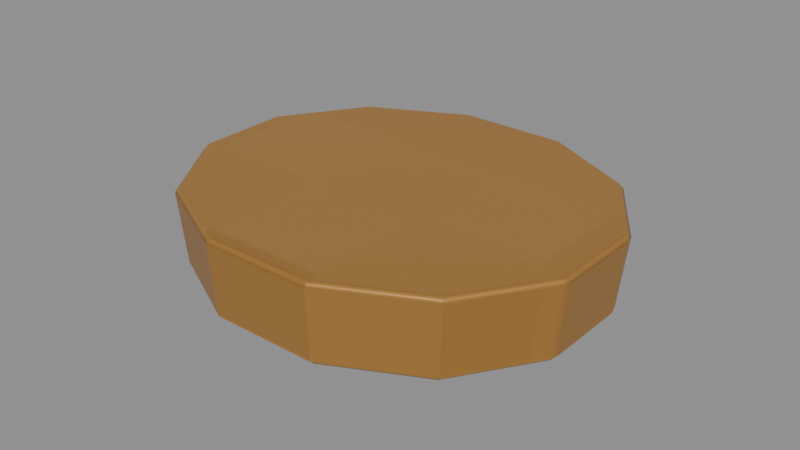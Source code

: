 # Source: Pump-collar.blend  (saved by Blender 4.3.34; exported with 4.5.12 LTS)
import bpy
from mathutils import Matrix  # noqa: F401  (used for matrix-valued properties, if any)

bpy.ops.wm.read_factory_settings(use_empty=True)
scene = bpy.context.scene
scene.name = 'Isolated part'

# ---- collections
col_part_pump_collar = bpy.data.collections.new('Part.Pump-collar'); scene.collection.children.link(col_part_pump_collar)

# ---- images (referenced by path relative to the original .blend; pixels are not part of the script)
import os
ASSET_DIR = os.environ.get("B2B_ASSET_DIR", "")  # directory of the original .blend (textures are referenced by path, not embedded)
HERE = os.path.dirname(os.path.abspath(__file__))  # packed textures are extracted next to this script under _unpacked/

def load_image(name, relpath, width, height, colorspace="sRGB"):
    """Load a texture the original file referenced (path relative to the .blend, or extracted next to this script)."""
    p = next((c for c in (os.path.join(HERE, relpath), os.path.join(ASSET_DIR, relpath)) if relpath and os.path.exists(c)), "")
    if p:
        img = bpy.data.images.load(p, check_existing=True)
        img.name = name
    else:  # same state as the original file: an image datablock whose file is absent (Cycles renders it pink)
        img = bpy.data.images.new(name, width, height)
        img.source = "FILE"
        img.filepath = "//" + (relpath or name)
    img.colorspace_settings.name = colorspace
    return img
img_minecraft___brass = load_image('Minecraft • Brass', '_unpacked/Brass.84c9f7ba.png', 64, 64, 'sRGB')

# ---- materials (node trees are filled in below, after node groups)
mat_minecraft___brass = bpy.data.materials.new('Minecraft / Brass')
mat_minecraft___brass.diffuse_color = (0.7176, 0.5216, 0.2627, 1.0)

# ---- material node trees
mat_minecraft___brass.use_nodes = True; mat_minecraft___brass.node_tree.nodes.clear()
_N = mat_minecraft___brass.node_tree.nodes; _L = mat_minecraft___brass.node_tree.links
n0 = _N.new('ShaderNodeBsdfPrincipled'); n0.name = 'Principled BSDF'; n0.location = (10, 300)
n0.inputs[1].default_value = 0.37
n0.inputs[2].default_value = 0.42
n1 = _N.new('ShaderNodeOutputMaterial'); n1.name = 'Material Output'; n1.location = (300, 300)
n2 = _N.new('ShaderNodeTexImage'); n2.name = 'Image Texture'; n2.location = (-580, 280)
n2.image = img_minecraft___brass
n2.interpolation = 'Closest'
_L.new(n0.outputs[0], n1.inputs[0])
_L.new(n2.outputs[0], n0.inputs[0])
n1.is_active_output = True

# ---- meshes
me_ceramicpump_pump_collar_001 = bpy.data.meshes.new('CeramicPump.Pump-collar.001')
me_ceramicpump_pump_collar_001.from_pydata([(0.06375, 0.01501, 0.0), (0.04667, 0.04101, 0.0), (0.01708, 0.05602, 0.0), (-0.01708, 0.05602, 0.0), (-0.04667, 0.04101, 0.0), (-0.06375, 0.01501, 0.0), (-0.06375, -0.01501, 0.0), (-0.04667, -0.04101, 0.0), (-0.01708, -0.05602, 0.0), (0.01708, -0.05602, 0.0), (0.04667, -0.04101, 0.0), (0.06375, -0.01501, 0.0), (0.06665, 0.01553, 0.026), (0.04879, 0.04243, 0.026), (0.01786, 0.05796, 0.026), (-0.01786, 0.05796, 0.026), (-0.04879, 0.04243, 0.026), (-0.06665, 0.01553, 0.026), (-0.06665, -0.01553, 0.026), (-0.04879, -0.04243, 0.026), (-0.01786, -0.05796, 0.026), (0.01786, -0.05796, 0.026), (0.04879, -0.04243, 0.026), (0.06665, -0.01553, 0.026)], [], [(11, 10, 9, 8, 7, 6, 5, 4, 3, 2, 1, 0), (0, 1, 13, 12), (1, 2, 14, 13), (2, 3, 15, 14), (3, 4, 16, 15), (4, 5, 17, 16), (5, 6, 18, 17), (6, 7, 19, 18), (7, 8, 20, 19), (8, 9, 21, 20), (9, 10, 22, 21), (10, 11, 23, 22), (11, 0, 12, 23), (12, 13, 14, 15, 16, 17, 18, 19, 20, 21, 22, 23)])
_uv = me_ceramicpump_pump_collar_001.uv_layers.new(name='UV0.Surface')
_uv.uv.foreach_set('vector', [0.6304, 0.03037, 0.6167, 0.009573, 0.593, -0.002436, 0.5657, -0.002436, 0.542, 0.009573, 0.5284, 0.03037, 0.5284, 0.05439, 0.542, 0.07519, 0.5657, 0.0872, 0.593, 0.0872, 0.6167, 0.07519, 0.6304, 0.05439, 0.5914, 0.3416, 0.6122, 0.3416, 0.6133, 0.3624, 0.5918, 0.3624, 0.6167, 0.3416, 0.593, 0.3416, 0.5936, 0.3624, 0.6184, 0.3624, 0.593, 0.3416, 0.5657, 0.3416, 0.5651, 0.3624, 0.5936, 0.3624, 0.5657, 0.3416, 0.542, 0.3416, 0.5403, 0.3624, 0.5651, 0.3624, 0.6122, 0.3416, 0.5914, 0.3416, 0.5918, 0.3624, 0.6133, 0.3624, 0.5914, 0.3416, 0.5673, 0.3416, 0.5669, 0.3624, 0.5918, 0.3624, 0.5673, 0.3416, 0.5465, 0.3416, 0.5454, 0.3624, 0.5669, 0.3624, 0.542, 0.3416, 0.5657, 0.3416, 0.5651, 0.3624, 0.5403, 0.3624, 0.5657, 0.3416, 0.593, 0.3416, 0.5936, 0.3624, 0.5651, 0.3624, 0.593, 0.3416, 0.6167, 0.3416, 0.6184, 0.3624, 0.5936, 0.3624, 0.5465, 0.3416, 0.5673, 0.3416, 0.5669, 0.3624, 0.5454, 0.3624, 0.5673, 0.3416, 0.5914, 0.3416, 0.5918, 0.3624, 0.5669, 0.3624, 0.6327, 0.05481, 0.6184, 0.07632, 0.5936, 0.08875, 0.5651, 0.08875, 0.5403, 0.07632, 0.526, 0.05481, 0.526, 0.02996, 0.5403, 0.008442, 0.5651, -0.003981, 0.5936, -0.003981, 0.6184, 0.008442, 0.6327, 0.02996])
_uv.active_render = True
_uv = me_ceramicpump_pump_collar_001.uv_layers.new(name='UV1.Paint')
_uv.uv.foreach_set('vector', [0.8688, 0.486, 0.8405, 0.4672, 0.8241, 0.4348, 0.8241, 0.3973, 0.8405, 0.3648, 0.8688, 0.3461, 0.9015, 0.3461, 0.9299, 0.3648, 0.9462, 0.3973, 0.9462, 0.4348, 0.9299, 0.4672, 0.9015, 0.486, 0.548, 0.9397, 0.55, 0.9682, 0.5216, 0.9697, 0.5195, 0.9402, 0.4663, 0.879, 0.4649, 0.9114, 0.4365, 0.9106, 0.4379, 0.8767, 0.4649, 0.9114, 0.4649, 0.9489, 0.4365, 0.9498, 0.4365, 0.9106, 0.4649, 0.9489, 0.4663, 0.9814, 0.4379, 0.9837, 0.4365, 0.9498, 0.5923, 0.8782, 0.5902, 0.9067, 0.5617, 0.9062, 0.5639, 0.8767, 0.5902, 0.9067, 0.5902, 0.9397, 0.5617, 0.9402, 0.5617, 0.9062, 0.5902, 0.9397, 0.5923, 0.9682, 0.5639, 0.9697, 0.5617, 0.9402, 0.5078, 0.879, 0.5064, 0.9114, 0.478, 0.9106, 0.4794, 0.8767, 0.5064, 0.9114, 0.5064, 0.9489, 0.478, 0.9498, 0.478, 0.9106, 0.5064, 0.9489, 0.5078, 0.9814, 0.4794, 0.9837, 0.478, 0.9498, 0.55, 0.8782, 0.548, 0.9067, 0.5195, 0.9062, 0.5216, 0.8767, 0.548, 0.9067, 0.548, 0.9397, 0.5195, 0.9402, 0.5195, 0.9062, 0.7662, 0.3461, 0.7955, 0.3657, 0.8124, 0.3996, 0.8124, 0.4388, 0.7955, 0.4727, 0.7662, 0.4923, 0.7323, 0.4923, 0.703, 0.4727, 0.6861, 0.4388, 0.6861, 0.3996, 0.703, 0.3657, 0.7323, 0.3461])
me_ceramicpump_pump_collar_001.materials.append(mat_minecraft___brass)
me_ceramicpump_pump_collar_001.update()

# ---- objects
ob_pump_collar = bpy.data.objects.new('Pump-collar', me_ceramicpump_pump_collar_001)

# ---- transforms, parenting, visibility, modifiers, constraints
ob_pump_collar.location = (0.0, 0.0, 0.0)
_m = ob_pump_collar.modifiers.new('Hand-finished edges', 'BEVEL')
_m.width = 0.0017
_m.width_pct = 0.0017
_m.harden_normals = True

# ---- collection membership
col_part_pump_collar.objects.link(ob_pump_collar)

# ---- scene / render settings (as saved in the file)
scene.frame_start = 1; scene.frame_end = 250; scene.frame_set(1)
scene.render.engine = 'BLENDER_EEVEE_NEXT'
scene.render.image_settings.exr_codec = 'NONE'
scene.render.simplify_subdivision_render = 0
scene.render.simplify_child_particles_render = 0.0
scene.eevee.use_volume_custom_range = False
scene.eevee.use_fast_gi = False
scene.eevee.use_shadows = False
scene.view_settings.white_balance_temperature = 0.0
scene.view_settings.white_balance_tint = 0.0
scene.view_settings.white_balance_whitepoint = (2.97, 0.5193, -0.0414)
bpy.context.view_layer.update()

# ---- added for rendering (the .blend has no active camera and no usable light): camera, sun + grey world if the file has none
cam_auto = bpy.data.cameras.new('AutoCamera')
cam_auto.lens = 50.0
cam_auto.sensor_width = 36.0
cam_auto.clip_end = 1000.0
ob_auto_camera = bpy.data.objects.new('AutoCamera', cam_auto)
scene.collection.objects.link(ob_auto_camera)
ob_auto_camera.location = (0.185045, -0.222054, 0.161036)
ob_auto_camera.rotation_euler = (1.09748, -7.21219e-08, 0.694738)
scene.camera = ob_auto_camera
light_auto_sun = bpy.data.lights.new('AutoSun', 'SUN')
light_auto_sun.energy = 3.0
light_auto_sun.angle = 0.0523599
ob_auto_sun = bpy.data.objects.new('AutoSun', light_auto_sun)
scene.collection.objects.link(ob_auto_sun)
ob_auto_sun.rotation_euler = (0.872665, 0.174533, 0.523599)
if scene.world is None:
    world_auto = bpy.data.worlds.new('AutoWorld')
    world_auto.color = (0.3, 0.3, 0.3)
    scene.world = world_auto
bpy.context.view_layer.update()
